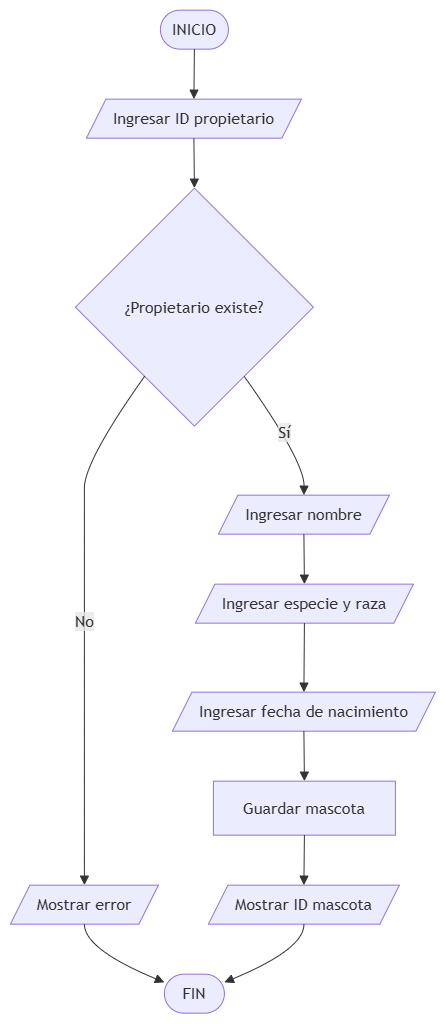

The diagram above was exported from draw.io. Its source (the exported page's mxGraphModel, read from the mxfile embedded in the PNG):
<mxGraphModel dx="1302" dy="694" grid="1" gridSize="10" guides="1" tooltips="1" connect="1" arrows="1" fold="1" page="1" pageScale="1" pageWidth="827" pageHeight="1169" math="0" shadow="0">
  <root>
    <mxCell id="0" />
    <mxCell id="1" parent="0" />
    <UserObject label="" mermaidData="{&#10;  &quot;data&quot;: &quot;graph TD;\nA([INICIO]) --&gt; B[/Ingresar ID propietario/]\nB --&gt; C{¿Propietario existe?}\nC -- No --&gt; D[/Mostrar error/]\nD --&gt; Z([FIN])\nC -- Sí --&gt; E[/Ingresar nombre/]\nE --&gt; F[/Ingresar especie y raza/]\nF --&gt; G[/Ingresar fecha de nacimiento/]\nG --&gt; H[Guardar mascota]\nH --&gt; I[/Mostrar ID mascota/]\nI --&gt; Z&quot;,&#10;  &quot;config&quot;: null&#10;}" id="b7xCB0SSicSbRbTfijBm-1">
      <mxCell connectable="0" parent="1" style="group;transparentBounds=1;editIcon=1;lockedGroup=0;groupPadding=10;" vertex="1">
        <mxGeometry as="geometry" />
      </mxCell>
    </UserObject>
    <UserObject label="INICIO" mermaidId="n:A" mermaidBaseStyle="html=1;rounded=1;whiteSpace=wrap;arcSize=50;strokeWidth=1;fillColor=light-dark(#ECECFF,#1f2020);strokeColor=light-dark(#9370DB,#cccccc);fontColor=light-dark(#333333,#cccccc);fontFamily=Trebuchet MS,Verdana,Arial,sans-serif;fontSize=16;" mermaidBaseValue="INICIO" id="b7xCB0SSicSbRbTfijBm-2">
      <mxCell parent="b7xCB0SSicSbRbTfijBm-1" style="html=1;rounded=1;whiteSpace=wrap;arcSize=50;strokeWidth=1;fillColor=light-dark(#ECECFF,#1f2020);strokeColor=light-dark(#9370DB,#cccccc);fontColor=light-dark(#333333,#cccccc);fontFamily=Trebuchet MS,Verdana,Arial,sans-serif;fontSize=16;" vertex="1">
        <mxGeometry height="39" width="68" x="180" y="30" as="geometry" />
      </mxCell>
    </UserObject>
    <UserObject label="Ingresar ID propietario" mermaidId="n:B" mermaidBaseStyle="html=1;shape=parallelogram;perimeter=parallelogramPerimeter;fixedSize=1;size=19.5;strokeWidth=1;whiteSpace=wrap;fillColor=light-dark(#ECECFF,#1f2020);strokeColor=light-dark(#9370DB,#cccccc);fontColor=light-dark(#333333,#cccccc);fontFamily=Trebuchet MS,Verdana,Arial,sans-serif;fontSize=16;" mermaidBaseValue="Ingresar ID propietario" id="b7xCB0SSicSbRbTfijBm-3">
      <mxCell parent="b7xCB0SSicSbRbTfijBm-1" style="html=1;shape=parallelogram;perimeter=parallelogramPerimeter;fixedSize=1;size=19.5;strokeWidth=1;whiteSpace=wrap;fillColor=light-dark(#ECECFF,#1f2020);strokeColor=light-dark(#9370DB,#cccccc);fontColor=light-dark(#333333,#cccccc);fontFamily=Trebuchet MS,Verdana,Arial,sans-serif;fontSize=16;" vertex="1">
        <mxGeometry height="39" width="215" x="106" y="119" as="geometry" />
      </mxCell>
    </UserObject>
    <UserObject label="¿Propietario existe?" mermaidId="n:C" mermaidBaseStyle="rhombus;html=1;strokeWidth=1;whiteSpace=wrap;fillColor=light-dark(#ECECFF,#1f2020);strokeColor=light-dark(#9370DB,#cccccc);fontColor=light-dark(#333333,#cccccc);fontFamily=Trebuchet MS,Verdana,Arial,sans-serif;fontSize=16;" mermaidBaseValue="¿Propietario existe?" id="b7xCB0SSicSbRbTfijBm-4">
      <mxCell parent="b7xCB0SSicSbRbTfijBm-1" style="rhombus;html=1;strokeWidth=1;whiteSpace=wrap;fillColor=light-dark(#ECECFF,#1f2020);strokeColor=light-dark(#9370DB,#cccccc);fontColor=light-dark(#333333,#cccccc);fontFamily=Trebuchet MS,Verdana,Arial,sans-serif;fontSize=16;" vertex="1">
        <mxGeometry height="238" width="238" x="95" y="208" as="geometry" />
      </mxCell>
    </UserObject>
    <UserObject label="Mostrar error" mermaidId="n:D" mermaidBaseStyle="html=1;shape=parallelogram;perimeter=parallelogramPerimeter;fixedSize=1;size=19.5;strokeWidth=1;whiteSpace=wrap;fillColor=light-dark(#ECECFF,#1f2020);strokeColor=light-dark(#9370DB,#cccccc);fontColor=light-dark(#333333,#cccccc);fontFamily=Trebuchet MS,Verdana,Arial,sans-serif;fontSize=16;" mermaidBaseValue="Mostrar error" id="b7xCB0SSicSbRbTfijBm-5">
      <mxCell parent="b7xCB0SSicSbRbTfijBm-1" style="html=1;shape=parallelogram;perimeter=parallelogramPerimeter;fixedSize=1;size=19.5;strokeWidth=1;whiteSpace=wrap;fillColor=light-dark(#ECECFF,#1f2020);strokeColor=light-dark(#9370DB,#cccccc);fontColor=light-dark(#333333,#cccccc);fontFamily=Trebuchet MS,Verdana,Arial,sans-serif;fontSize=16;" vertex="1">
        <mxGeometry height="39" width="148" x="30" y="905" as="geometry" />
      </mxCell>
    </UserObject>
    <UserObject label="FIN" mermaidId="n:Z" mermaidBaseStyle="html=1;rounded=1;whiteSpace=wrap;arcSize=50;strokeWidth=1;fillColor=light-dark(#ECECFF,#1f2020);strokeColor=light-dark(#9370DB,#cccccc);fontColor=light-dark(#333333,#cccccc);fontFamily=Trebuchet MS,Verdana,Arial,sans-serif;fontSize=16;" mermaidBaseValue="FIN" id="b7xCB0SSicSbRbTfijBm-6">
      <mxCell parent="b7xCB0SSicSbRbTfijBm-1" style="html=1;rounded=1;whiteSpace=wrap;arcSize=50;strokeWidth=1;fillColor=light-dark(#ECECFF,#1f2020);strokeColor=light-dark(#9370DB,#cccccc);fontColor=light-dark(#333333,#cccccc);fontFamily=Trebuchet MS,Verdana,Arial,sans-serif;fontSize=16;" vertex="1">
        <mxGeometry height="39" width="60" x="184" y="994" as="geometry" />
      </mxCell>
    </UserObject>
    <UserObject label="Ingresar nombre" mermaidId="n:E" mermaidBaseStyle="html=1;shape=parallelogram;perimeter=parallelogramPerimeter;fixedSize=1;size=19.5;strokeWidth=1;whiteSpace=wrap;fillColor=light-dark(#ECECFF,#1f2020);strokeColor=light-dark(#9370DB,#cccccc);fontColor=light-dark(#333333,#cccccc);fontFamily=Trebuchet MS,Verdana,Arial,sans-serif;fontSize=16;" mermaidBaseValue="Ingresar nombre" id="b7xCB0SSicSbRbTfijBm-7">
      <mxCell parent="b7xCB0SSicSbRbTfijBm-1" style="html=1;shape=parallelogram;perimeter=parallelogramPerimeter;fixedSize=1;size=19.5;strokeWidth=1;whiteSpace=wrap;fillColor=light-dark(#ECECFF,#1f2020);strokeColor=light-dark(#9370DB,#cccccc);fontColor=light-dark(#333333,#cccccc);fontFamily=Trebuchet MS,Verdana,Arial,sans-serif;fontSize=16;" vertex="1">
        <mxGeometry height="39" width="171" x="238" y="515" as="geometry" />
      </mxCell>
    </UserObject>
    <UserObject label="Ingresar especie y raza" mermaidId="n:F" mermaidBaseStyle="html=1;shape=parallelogram;perimeter=parallelogramPerimeter;fixedSize=1;size=19.5;strokeWidth=1;whiteSpace=wrap;fillColor=light-dark(#ECECFF,#1f2020);strokeColor=light-dark(#9370DB,#cccccc);fontColor=light-dark(#333333,#cccccc);fontFamily=Trebuchet MS,Verdana,Arial,sans-serif;fontSize=16;" mermaidBaseValue="Ingresar especie y raza" id="b7xCB0SSicSbRbTfijBm-8">
      <mxCell parent="b7xCB0SSicSbRbTfijBm-1" style="html=1;shape=parallelogram;perimeter=parallelogramPerimeter;fixedSize=1;size=19.5;strokeWidth=1;whiteSpace=wrap;fillColor=light-dark(#ECECFF,#1f2020);strokeColor=light-dark(#9370DB,#cccccc);fontColor=light-dark(#333333,#cccccc);fontFamily=Trebuchet MS,Verdana,Arial,sans-serif;fontSize=16;" vertex="1">
        <mxGeometry height="39" width="218" x="215" y="604" as="geometry" />
      </mxCell>
    </UserObject>
    <UserObject label="Ingresar fecha de nacimiento" mermaidId="n:G" mermaidBaseStyle="html=1;shape=parallelogram;perimeter=parallelogramPerimeter;fixedSize=1;size=19.5;strokeWidth=1;whiteSpace=wrap;fillColor=light-dark(#ECECFF,#1f2020);strokeColor=light-dark(#9370DB,#cccccc);fontColor=light-dark(#333333,#cccccc);fontFamily=Trebuchet MS,Verdana,Arial,sans-serif;fontSize=16;" mermaidBaseValue="Ingresar fecha de nacimiento" id="b7xCB0SSicSbRbTfijBm-9">
      <mxCell parent="b7xCB0SSicSbRbTfijBm-1" style="html=1;shape=parallelogram;perimeter=parallelogramPerimeter;fixedSize=1;size=19.5;strokeWidth=1;whiteSpace=wrap;fillColor=light-dark(#ECECFF,#1f2020);strokeColor=light-dark(#9370DB,#cccccc);fontColor=light-dark(#333333,#cccccc);fontFamily=Trebuchet MS,Verdana,Arial,sans-serif;fontSize=16;" vertex="1">
        <mxGeometry height="39" width="263" x="192" y="712" as="geometry" />
      </mxCell>
    </UserObject>
    <UserObject label="Guardar mascota" mermaidId="n:H" mermaidBaseStyle="html=1;whiteSpace=wrap;strokeWidth=1;fillColor=light-dark(#ECECFF,#1f2020);strokeColor=light-dark(#9370DB,#cccccc);fontColor=light-dark(#333333,#cccccc);fontFamily=Trebuchet MS,Verdana,Arial,sans-serif;fontSize=16;" mermaidBaseValue="Guardar mascota" id="b7xCB0SSicSbRbTfijBm-10">
      <mxCell parent="b7xCB0SSicSbRbTfijBm-1" style="html=1;whiteSpace=wrap;strokeWidth=1;fillColor=light-dark(#ECECFF,#1f2020);strokeColor=light-dark(#9370DB,#cccccc);fontColor=light-dark(#333333,#cccccc);fontFamily=Trebuchet MS,Verdana,Arial,sans-serif;fontSize=16;" vertex="1">
        <mxGeometry height="54" width="182" x="233" y="801" as="geometry" />
      </mxCell>
    </UserObject>
    <UserObject label="Mostrar ID mascota" mermaidId="n:I" mermaidBaseStyle="html=1;shape=parallelogram;perimeter=parallelogramPerimeter;fixedSize=1;size=19.5;strokeWidth=1;whiteSpace=wrap;fillColor=light-dark(#ECECFF,#1f2020);strokeColor=light-dark(#9370DB,#cccccc);fontColor=light-dark(#333333,#cccccc);fontFamily=Trebuchet MS,Verdana,Arial,sans-serif;fontSize=16;" mermaidBaseValue="Mostrar ID mascota" id="b7xCB0SSicSbRbTfijBm-11">
      <mxCell parent="b7xCB0SSicSbRbTfijBm-1" style="html=1;shape=parallelogram;perimeter=parallelogramPerimeter;fixedSize=1;size=19.5;strokeWidth=1;whiteSpace=wrap;fillColor=light-dark(#ECECFF,#1f2020);strokeColor=light-dark(#9370DB,#cccccc);fontColor=light-dark(#333333,#cccccc);fontFamily=Trebuchet MS,Verdana,Arial,sans-serif;fontSize=16;" vertex="1">
        <mxGeometry height="39" width="191" x="228" y="905" as="geometry" />
      </mxCell>
    </UserObject>
    <UserObject label="" mermaidId="e:A-&gt;B#0" mermaidBaseStyle="curved=1;startArrow=none;endArrow=block;endSize=7;strokeColor=light-dark(#333333,#cccccc);exitX=0.5;exitY=1;entryX=0.5;entryY=0;" mermaidBaseValue="" id="b7xCB0SSicSbRbTfijBm-12">
      <mxCell edge="1" parent="b7xCB0SSicSbRbTfijBm-1" source="b7xCB0SSicSbRbTfijBm-2" style="curved=1;startArrow=none;endArrow=block;endSize=7;strokeColor=light-dark(#333333,#cccccc);exitX=0.5;exitY=1;entryX=0.5;entryY=0;rounded=0;" target="b7xCB0SSicSbRbTfijBm-3">
        <mxGeometry relative="1" as="geometry">
          <Array as="points" />
        </mxGeometry>
      </mxCell>
    </UserObject>
    <UserObject label="" mermaidId="e:B-&gt;C#0" mermaidBaseStyle="curved=1;startArrow=none;endArrow=block;endSize=7;strokeColor=light-dark(#333333,#cccccc);exitX=0.5;exitY=1;entryX=0.5;entryY=0;" mermaidBaseValue="" id="b7xCB0SSicSbRbTfijBm-13">
      <mxCell edge="1" parent="b7xCB0SSicSbRbTfijBm-1" source="b7xCB0SSicSbRbTfijBm-3" style="curved=1;startArrow=none;endArrow=block;endSize=7;strokeColor=light-dark(#333333,#cccccc);exitX=0.5;exitY=1;entryX=0.5;entryY=0;rounded=0;" target="b7xCB0SSicSbRbTfijBm-4">
        <mxGeometry relative="1" as="geometry">
          <Array as="points" />
        </mxGeometry>
      </mxCell>
    </UserObject>
    <UserObject label="No" mermaidId="e:C-&gt;D#0" mermaidBaseStyle="curved=1;startArrow=none;endArrow=block;endSize=7;strokeColor=light-dark(#333333,#cccccc);html=1;fontSize=16;labelBackgroundColor=light-dark(#E8E8E88D,#2a2a2a8D);fontFamily=Trebuchet MS,Verdana,Arial,sans-serif;fontColor=light-dark(#333333,#cccccc);exitX=0.14;exitY=1;entryX=0.5;entryY=0;" mermaidBaseValue="No" id="b7xCB0SSicSbRbTfijBm-14">
      <mxCell edge="1" parent="b7xCB0SSicSbRbTfijBm-1" source="b7xCB0SSicSbRbTfijBm-4" style="curved=1;startArrow=none;endArrow=block;endSize=7;strokeColor=light-dark(#333333,#cccccc);html=1;fontSize=16;labelBackgroundColor=light-dark(#E8E8E88D,#2a2a2a8D);fontFamily=Trebuchet MS,Verdana,Arial,sans-serif;fontColor=light-dark(#333333,#cccccc);exitX=0.14;exitY=1;entryX=0.5;entryY=0;rounded=0;" target="b7xCB0SSicSbRbTfijBm-5">
        <mxGeometry relative="1" as="geometry">
          <Array as="points">
            <mxPoint x="104" y="481" />
            <mxPoint x="104" y="535" />
            <mxPoint x="104" y="579" />
            <mxPoint x="104" y="624" />
            <mxPoint x="104" y="678" />
            <mxPoint x="104" y="732" />
            <mxPoint x="104" y="776" />
            <mxPoint x="104" y="828" />
            <mxPoint x="104" y="880" />
          </Array>
        </mxGeometry>
      </mxCell>
    </UserObject>
    <UserObject label="" mermaidId="e:D-&gt;Z#0" mermaidBaseStyle="curved=1;startArrow=none;endArrow=block;endSize=7;strokeColor=light-dark(#333333,#cccccc);exitX=0.5;exitY=1;entryX=0;entryY=0.21;" mermaidBaseValue="" id="b7xCB0SSicSbRbTfijBm-15">
      <mxCell edge="1" parent="b7xCB0SSicSbRbTfijBm-1" source="b7xCB0SSicSbRbTfijBm-5" style="curved=1;startArrow=none;endArrow=block;endSize=7;strokeColor=light-dark(#333333,#cccccc);exitX=0.5;exitY=1;entryX=0;entryY=0.21;rounded=0;" target="b7xCB0SSicSbRbTfijBm-6">
        <mxGeometry relative="1" as="geometry">
          <Array as="points">
            <mxPoint x="104" y="969" />
          </Array>
        </mxGeometry>
      </mxCell>
    </UserObject>
    <UserObject label="Sí" mermaidId="e:C-&gt;E#0" mermaidBaseStyle="curved=1;startArrow=none;endArrow=block;endSize=7;strokeColor=light-dark(#333333,#cccccc);html=1;fontSize=16;labelBackgroundColor=light-dark(#E8E8E88D,#2a2a2a8D);fontFamily=Trebuchet MS,Verdana,Arial,sans-serif;fontColor=light-dark(#333333,#cccccc);exitX=0.86;exitY=1;entryX=0.5;entryY=0;" mermaidBaseValue="Sí" id="b7xCB0SSicSbRbTfijBm-16">
      <mxCell edge="1" parent="b7xCB0SSicSbRbTfijBm-1" source="b7xCB0SSicSbRbTfijBm-4" style="curved=1;startArrow=none;endArrow=block;endSize=7;strokeColor=light-dark(#333333,#cccccc);html=1;fontSize=16;labelBackgroundColor=light-dark(#E8E8E88D,#2a2a2a8D);fontFamily=Trebuchet MS,Verdana,Arial,sans-serif;fontColor=light-dark(#333333,#cccccc);exitX=0.86;exitY=1;entryX=0.5;entryY=0;rounded=0;" target="b7xCB0SSicSbRbTfijBm-7">
        <mxGeometry relative="1" as="geometry">
          <Array as="points">
            <mxPoint x="324" y="481" />
          </Array>
        </mxGeometry>
      </mxCell>
    </UserObject>
    <UserObject label="" mermaidId="e:E-&gt;F#0" mermaidBaseStyle="curved=1;startArrow=none;endArrow=block;endSize=7;strokeColor=light-dark(#333333,#cccccc);exitX=0.5;exitY=1;entryX=0.5;entryY=0;" mermaidBaseValue="" id="b7xCB0SSicSbRbTfijBm-17">
      <mxCell edge="1" parent="b7xCB0SSicSbRbTfijBm-1" source="b7xCB0SSicSbRbTfijBm-7" style="curved=1;startArrow=none;endArrow=block;endSize=7;strokeColor=light-dark(#333333,#cccccc);exitX=0.5;exitY=1;entryX=0.5;entryY=0;rounded=0;" target="b7xCB0SSicSbRbTfijBm-8">
        <mxGeometry relative="1" as="geometry">
          <Array as="points" />
        </mxGeometry>
      </mxCell>
    </UserObject>
    <UserObject label="" mermaidId="e:F-&gt;G#0" mermaidBaseStyle="curved=1;startArrow=none;endArrow=block;endSize=7;strokeColor=light-dark(#333333,#cccccc);exitX=0.5;exitY=1;entryX=0.5;entryY=0;" mermaidBaseValue="" id="b7xCB0SSicSbRbTfijBm-18">
      <mxCell edge="1" parent="b7xCB0SSicSbRbTfijBm-1" source="b7xCB0SSicSbRbTfijBm-8" style="curved=1;startArrow=none;endArrow=block;endSize=7;strokeColor=light-dark(#333333,#cccccc);exitX=0.5;exitY=1;entryX=0.5;entryY=0;rounded=0;" target="b7xCB0SSicSbRbTfijBm-9">
        <mxGeometry relative="1" as="geometry">
          <Array as="points" />
        </mxGeometry>
      </mxCell>
    </UserObject>
    <UserObject label="" mermaidId="e:G-&gt;H#0" mermaidBaseStyle="curved=1;startArrow=none;endArrow=block;endSize=7;strokeColor=light-dark(#333333,#cccccc);exitX=0.5;exitY=1;entryX=0.5;entryY=0;" mermaidBaseValue="" id="b7xCB0SSicSbRbTfijBm-19">
      <mxCell edge="1" parent="b7xCB0SSicSbRbTfijBm-1" source="b7xCB0SSicSbRbTfijBm-9" style="curved=1;startArrow=none;endArrow=block;endSize=7;strokeColor=light-dark(#333333,#cccccc);exitX=0.5;exitY=1;entryX=0.5;entryY=0;rounded=0;" target="b7xCB0SSicSbRbTfijBm-10">
        <mxGeometry relative="1" as="geometry">
          <Array as="points" />
        </mxGeometry>
      </mxCell>
    </UserObject>
    <UserObject label="" mermaidId="e:H-&gt;I#0" mermaidBaseStyle="curved=1;startArrow=none;endArrow=block;endSize=7;strokeColor=light-dark(#333333,#cccccc);exitX=0.5;exitY=1;entryX=0.5;entryY=0;" mermaidBaseValue="" id="b7xCB0SSicSbRbTfijBm-20">
      <mxCell edge="1" parent="b7xCB0SSicSbRbTfijBm-1" source="b7xCB0SSicSbRbTfijBm-10" style="curved=1;startArrow=none;endArrow=block;endSize=7;strokeColor=light-dark(#333333,#cccccc);exitX=0.5;exitY=1;entryX=0.5;entryY=0;rounded=0;" target="b7xCB0SSicSbRbTfijBm-11">
        <mxGeometry relative="1" as="geometry">
          <Array as="points" />
        </mxGeometry>
      </mxCell>
    </UserObject>
    <UserObject label="" mermaidId="e:I-&gt;Z#0" mermaidBaseStyle="curved=1;startArrow=none;endArrow=block;endSize=7;strokeColor=light-dark(#333333,#cccccc);exitX=0.5;exitY=1;entryX=1;entryY=0.21;" mermaidBaseValue="" id="b7xCB0SSicSbRbTfijBm-21">
      <mxCell edge="1" parent="b7xCB0SSicSbRbTfijBm-1" source="b7xCB0SSicSbRbTfijBm-11" style="curved=1;startArrow=none;endArrow=block;endSize=7;strokeColor=light-dark(#333333,#cccccc);exitX=0.5;exitY=1;entryX=1;entryY=0.21;rounded=0;" target="b7xCB0SSicSbRbTfijBm-6">
        <mxGeometry relative="1" as="geometry">
          <Array as="points">
            <mxPoint x="324" y="969" />
          </Array>
        </mxGeometry>
      </mxCell>
    </UserObject>
  </root>
</mxGraphModel>